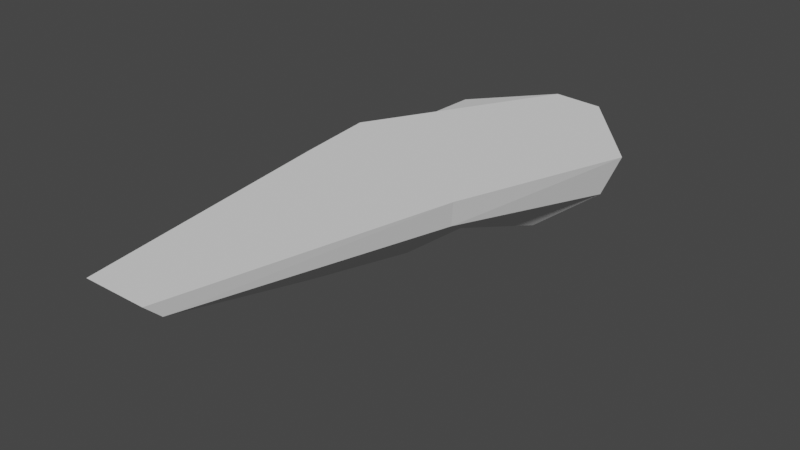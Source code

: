 # Source: Rock.blend  (saved by Blender 3.2.14; exported with 4.5.12 LTS)
import bpy
from mathutils import Matrix  # noqa: F401  (used for matrix-valued properties, if any)

bpy.ops.wm.read_factory_settings(use_empty=True)
scene = bpy.context.scene
scene.name = 'Scene'

# ---- collections
col_collection = bpy.data.collections.new('Collection'); scene.collection.children.link(col_collection)

# ---- world
world_world = bpy.data.worlds.new('World'); scene.world = world_world
world_world.use_nodes = True; world_world.node_tree.nodes.clear()
_N = world_world.node_tree.nodes; _L = world_world.node_tree.links
n0 = _N.new('ShaderNodeOutputWorld'); n0.name = 'World Output'; n0.location = (300, 300)
n1 = _N.new('ShaderNodeBackground'); n1.name = 'Background'; n1.location = (10, 300)
n1.inputs[0].default_value = (0.05088, 0.05088, 0.05088, 1.0)
_L.new(n1.outputs[0], n0.inputs[0])
n0.is_active_output = True
world_world.color = (0.05088, 0.05088, 0.05088)
world_world.use_sun_shadow = False
world_world.sun_shadow_jitter_overblur = 0.0

# ---- meshes
me_cube = bpy.data.meshes.new('Cube')
me_cube.from_pydata([(-0.8161, -4.71, 0.1309), (-0.4758, -2.527, -0.3076), (1.184, -0.4461, -0.05381), (0.2288, -4.71, 0.1309), (0.3377, -2.398, -0.3577), (-1.266, 3.161, -0.0917), (-0.8161, -4.978, 0.3846), (1.282, -0.5415, 0.3846), (0.2288, -4.978, 0.3846), (-1.217, -0.5225, 0.03733), (-1.448, -0.514, 0.3846), (0.6858, 3.236, -0.2679), (1.997, 2.208, -0.2864), (2.27, 2.264, 0.3802), (0.9344, 3.845, 0.3807), (0.689, 0.4486, -0.6001), (0.3533, -0.3947, -0.7823), (-0.1438, -0.4878, -0.7355), (-0.5239, 0.41, -0.5541), (-0.7555, 2.309, -0.8468), (0.4374, 2.309, -0.9358), (1.1, 1.789, -0.9451), (-1.606, 0.8028, 0.3846), (0.09586, 3.916, 0.3818), (-1.475, 3.427, 0.04442), (-1.441, 0.7968, 0.1366)], [], [(20, 18, 19), (14, 10, 7), (19, 9, 5), (2, 3, 4), (14, 12, 11), (17, 4, 1), (17, 9, 18), (10, 6, 8), (9, 1, 0), (10, 8, 7), (14, 13, 12), (14, 5, 24, 23), (21, 11, 12), (7, 3, 2), (0, 8, 6), (10, 0, 6), (9, 10, 22, 25), (2, 13, 7), (19, 11, 20), (7, 13, 14), (3, 0, 1), (16, 2, 4), (4, 3, 1), (9, 25, 24, 5), (7, 8, 3), (0, 3, 8), (10, 9, 0), (14, 11, 5), (2, 12, 13), (16, 18, 15), (15, 12, 2), (15, 20, 21), (19, 18, 9), (17, 16, 4), (17, 1, 9), (21, 20, 11), (19, 5, 11), (16, 15, 2), (16, 17, 18), (15, 21, 12), (15, 18, 20), (23, 24, 25), (14, 23, 22, 10), (22, 23, 25)])
_uv = me_cube.uv_layers.new(name='UVMap')
_uv.uv.foreach_set('vector', [0.5316, 0.3458, 0.3843, 0.3064, 0.3775, 0.3737, 0.7262, 0.5, 0.875, 0.6347, 0.625, 0.6306, 0.3775, 0.3737, 0.5953, 0.1167, 0.5819, 0.25, 0.2964, 0.6349, 0.2544, 0.7509, 0.2795, 0.6786, 0.625, 0.3988, 0.5655, 0.5356, 0.5683, 0.3966, 0.259, 0.5482, 0.2795, 0.6786, 0.3702, 0.3714, 0.1869, 0.5458, 0.5953, 0.1167, 0.3843, 0.3064, 0.875, 0.6347, 0.875, 0.75, 0.7444, 0.75, 0.5953, 0.1167, 0.3702, 0.3714, 0.607, 0.0, 0.875, 0.6347, 0.7444, 0.75, 0.625, 0.6306, 0.625, 0.3988, 0.625, 0.5356, 0.5655, 0.5356, 0.625, 0.3988, 0.5819, 0.25, 0.5942, 0.25, 0.625, 0.3563, 0.4028, 0.5231, 0.542, 0.4251, 0.5526, 0.4806, 0.625, 0.6306, 0.607, 0.8694, 0.5839, 0.6306, 0.607, 1.0, 0.625, 0.8694, 0.625, 1.0, 0.625, 0.1153, 0.607, 0.0, 0.625, 0.0, 0.5953, 0.1167, 0.625, 0.1153, 0.625, 0.1538, 0.6038, 0.1548, 0.5839, 0.6306, 0.625, 0.5356, 0.625, 0.6306, 0.5385, 0.2717, 0.5683, 0.3966, 0.5316, 0.3458, 0.625, 0.6306, 0.625, 0.5356, 0.7262, 0.5, 0.2544, 0.7509, 0.1226, 0.7508, 0.3702, 0.3714, 0.3485, 0.617, 0.5839, 0.6306, 0.427, 0.6734, 0.2795, 0.6786, 0.2544, 0.7509, 0.3702, 0.3714, 0.5953, 0.1167, 0.6038, 0.1548, 0.5942, 0.25, 0.5819, 0.25, 0.625, 0.6306, 0.625, 0.8694, 0.607, 0.8694, 0.607, 1.0, 0.607, 0.8694, 0.625, 0.8694, 0.625, 0.1153, 0.5953, 0.1167, 0.607, 0.0, 0.625, 0.3988, 0.5683, 0.3966, 0.5819, 0.25, 0.5839, 0.6306, 0.5655, 0.5356, 0.625, 0.5356, 0.3485, 0.617, 0.3843, 0.3064, 0.4187, 0.5988, 0.4187, 0.5988, 0.5655, 0.5356, 0.5839, 0.6306, 0.4187, 0.5988, 0.5316, 0.3458, 0.4028, 0.5231, 0.3775, 0.3737, 0.3843, 0.3064, 0.5953, 0.1167, 0.259, 0.5482, 0.2845, 0.6173, 0.2795, 0.6786, 0.1869, 0.5458, 0.1926, 0.611, 0.5953, 0.1167, 0.4028, 0.5231, 0.3975, 0.495, 0.542, 0.4251, 0.5385, 0.2717, 0.5819, 0.25, 0.5683, 0.3966, 0.3485, 0.617, 0.4187, 0.5988, 0.5839, 0.6306, 0.3485, 0.617, 0.259, 0.5482, 0.3843, 0.3064, 0.4187, 0.5988, 0.4094, 0.5508, 0.5655, 0.5356, 0.4187, 0.5988, 0.3843, 0.3064, 0.5316, 0.3458, 0.7687, 0.5, 0.5942, 0.25, 0.6038, 0.1548, 0.7262, 0.5, 0.7687, 0.5, 0.875, 0.5962, 0.875, 0.6347, 0.625, 0.1538, 0.7687, 0.5, 0.6038, 0.1548])
me_cube.update()

# ---- objects
ob_cube = bpy.data.objects.new('Cube', me_cube)

# ---- transforms, parenting, visibility, modifiers, constraints
ob_cube.location = (0.0, 0.0, 0.0)

# ---- collection membership
col_collection.objects.link(ob_cube)

# ---- scene / render settings (as saved in the file)
scene.frame_start = 1; scene.frame_end = 250; scene.frame_set(10)
scene.render.engine = 'BLENDER_EEVEE_NEXT'
scene.cycles.sampling_pattern = 'TABULATED_SOBOL'
scene.cycles.use_light_tree = False
scene.view_settings.view_transform = 'Filmic'
bpy.context.view_layer.update()

# ---- added for rendering (the .blend has no active camera and no usable light): camera, sun
cam_auto = bpy.data.cameras.new('AutoCamera')
cam_auto.lens = 50.0
cam_auto.sensor_width = 36.0
cam_auto.clip_end = 1000.0
ob_auto_camera = bpy.data.objects.new('AutoCamera', cam_auto)
scene.collection.objects.link(ob_auto_camera)
ob_auto_camera.location = (9.3923, -11.4032, 6.96785)
ob_auto_camera.rotation_euler = (1.09748, -7.21219e-08, 0.694738)
scene.camera = ob_auto_camera
light_auto_sun = bpy.data.lights.new('AutoSun', 'SUN')
light_auto_sun.energy = 3.0
light_auto_sun.angle = 0.0523599
ob_auto_sun = bpy.data.objects.new('AutoSun', light_auto_sun)
scene.collection.objects.link(ob_auto_sun)
ob_auto_sun.rotation_euler = (0.872665, 0.174533, 0.523599)
bpy.context.view_layer.update()
